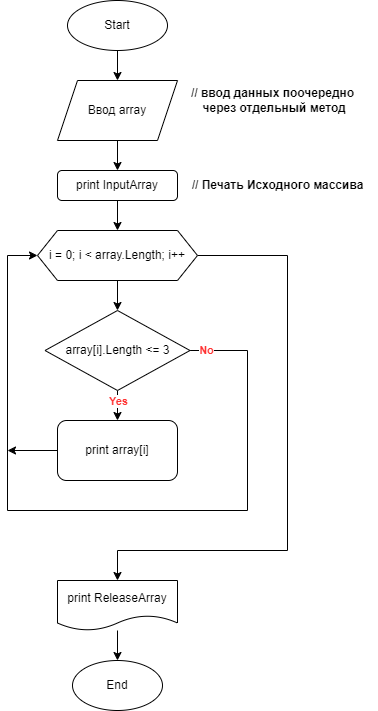

The diagram above was exported from draw.io. Its source (the exported page's mxGraphModel, read from the mxfile embedded in the PNG):
<mxGraphModel dx="1386" dy="767" grid="1" gridSize="10" guides="1" tooltips="1" connect="1" arrows="1" fold="1" page="1" pageScale="1" pageWidth="827" pageHeight="1169" math="0" shadow="0">
  <root>
    <mxCell id="0" />
    <mxCell id="1" parent="0" />
    <mxCell id="RRn5BLc-hn-4SKe7nkq0-3" style="edgeStyle=orthogonalEdgeStyle;rounded=0;orthogonalLoop=1;jettySize=auto;html=1;" edge="1" parent="1" source="RRn5BLc-hn-4SKe7nkq0-1" target="RRn5BLc-hn-4SKe7nkq0-2">
      <mxGeometry relative="1" as="geometry" />
    </mxCell>
    <mxCell id="RRn5BLc-hn-4SKe7nkq0-1" value="Start" style="ellipse;whiteSpace=wrap;html=1;" vertex="1" parent="1">
      <mxGeometry x="340" y="50" width="100" height="50" as="geometry" />
    </mxCell>
    <mxCell id="RRn5BLc-hn-4SKe7nkq0-4" style="edgeStyle=orthogonalEdgeStyle;rounded=0;orthogonalLoop=1;jettySize=auto;html=1;" edge="1" parent="1" source="RRn5BLc-hn-4SKe7nkq0-2">
      <mxGeometry relative="1" as="geometry">
        <mxPoint x="390" y="220" as="targetPoint" />
      </mxGeometry>
    </mxCell>
    <mxCell id="RRn5BLc-hn-4SKe7nkq0-2" value="Ввод array" style="shape=parallelogram;perimeter=parallelogramPerimeter;whiteSpace=wrap;html=1;fixedSize=1;" vertex="1" parent="1">
      <mxGeometry x="330" y="130" width="120" height="60" as="geometry" />
    </mxCell>
    <mxCell id="RRn5BLc-hn-4SKe7nkq0-9" style="edgeStyle=orthogonalEdgeStyle;rounded=0;orthogonalLoop=1;jettySize=auto;html=1;entryX=0.5;entryY=0;entryDx=0;entryDy=0;" edge="1" parent="1" source="RRn5BLc-hn-4SKe7nkq0-5" target="RRn5BLc-hn-4SKe7nkq0-8">
      <mxGeometry relative="1" as="geometry" />
    </mxCell>
    <mxCell id="RRn5BLc-hn-4SKe7nkq0-5" value="print InputArray" style="rounded=1;whiteSpace=wrap;html=1;" vertex="1" parent="1">
      <mxGeometry x="330" y="220" width="120" height="30" as="geometry" />
    </mxCell>
    <mxCell id="RRn5BLc-hn-4SKe7nkq0-6" value="&lt;span style=&quot;&quot;&gt;&lt;b&gt;// Печать Исходного массива&lt;/b&gt;&lt;/span&gt;" style="text;html=1;align=center;verticalAlign=middle;resizable=0;points=[];autosize=1;strokeColor=none;fillColor=none;" vertex="1" parent="1">
      <mxGeometry x="450" y="220" width="200" height="30" as="geometry" />
    </mxCell>
    <mxCell id="RRn5BLc-hn-4SKe7nkq0-7" value="&lt;b&gt;// ввод данных поочередно&lt;br&gt;&amp;nbsp;через отдельный метод&lt;/b&gt;" style="text;html=1;align=center;verticalAlign=middle;resizable=0;points=[];autosize=1;strokeColor=none;fillColor=none;" vertex="1" parent="1">
      <mxGeometry x="450" y="130" width="190" height="40" as="geometry" />
    </mxCell>
    <mxCell id="RRn5BLc-hn-4SKe7nkq0-11" style="edgeStyle=orthogonalEdgeStyle;rounded=0;orthogonalLoop=1;jettySize=auto;html=1;entryX=0.5;entryY=0;entryDx=0;entryDy=0;" edge="1" parent="1" source="RRn5BLc-hn-4SKe7nkq0-8" target="RRn5BLc-hn-4SKe7nkq0-10">
      <mxGeometry relative="1" as="geometry" />
    </mxCell>
    <mxCell id="RRn5BLc-hn-4SKe7nkq0-17" style="edgeStyle=orthogonalEdgeStyle;rounded=0;orthogonalLoop=1;jettySize=auto;html=1;entryX=0.5;entryY=0;entryDx=0;entryDy=0;" edge="1" parent="1" source="RRn5BLc-hn-4SKe7nkq0-8" target="RRn5BLc-hn-4SKe7nkq0-19">
      <mxGeometry relative="1" as="geometry">
        <mxPoint x="400" y="630" as="targetPoint" />
        <Array as="points">
          <mxPoint x="560" y="305" />
          <mxPoint x="560" y="600" />
          <mxPoint x="390" y="600" />
        </Array>
      </mxGeometry>
    </mxCell>
    <mxCell id="RRn5BLc-hn-4SKe7nkq0-8" value="i = 0; i &amp;lt; array.Length; i++" style="shape=hexagon;perimeter=hexagonPerimeter2;whiteSpace=wrap;html=1;fixedSize=1;" vertex="1" parent="1">
      <mxGeometry x="310" y="280" width="160" height="50" as="geometry" />
    </mxCell>
    <mxCell id="RRn5BLc-hn-4SKe7nkq0-15" style="edgeStyle=orthogonalEdgeStyle;rounded=0;orthogonalLoop=1;jettySize=auto;html=1;" edge="1" parent="1" source="RRn5BLc-hn-4SKe7nkq0-10" target="RRn5BLc-hn-4SKe7nkq0-14">
      <mxGeometry relative="1" as="geometry" />
    </mxCell>
    <mxCell id="RRn5BLc-hn-4SKe7nkq0-24" value="&lt;b&gt;&lt;font color=&quot;#ff3333&quot;&gt;Yes&lt;/font&gt;&lt;/b&gt;" style="edgeLabel;html=1;align=center;verticalAlign=middle;resizable=0;points=[];" vertex="1" connectable="0" parent="RRn5BLc-hn-4SKe7nkq0-15">
      <mxGeometry x="-0.7019" relative="1" as="geometry">
        <mxPoint y="3" as="offset" />
      </mxGeometry>
    </mxCell>
    <mxCell id="RRn5BLc-hn-4SKe7nkq0-16" style="edgeStyle=orthogonalEdgeStyle;rounded=0;orthogonalLoop=1;jettySize=auto;html=1;entryX=0;entryY=0.5;entryDx=0;entryDy=0;" edge="1" parent="1" source="RRn5BLc-hn-4SKe7nkq0-10" target="RRn5BLc-hn-4SKe7nkq0-8">
      <mxGeometry relative="1" as="geometry">
        <Array as="points">
          <mxPoint x="520" y="400" />
          <mxPoint x="520" y="560" />
          <mxPoint x="280" y="560" />
          <mxPoint x="280" y="305" />
        </Array>
      </mxGeometry>
    </mxCell>
    <mxCell id="RRn5BLc-hn-4SKe7nkq0-25" value="&lt;b&gt;No&lt;/b&gt;" style="edgeLabel;html=1;align=center;verticalAlign=middle;resizable=0;points=[];fontColor=#FF3333;" vertex="1" connectable="0" parent="RRn5BLc-hn-4SKe7nkq0-16">
      <mxGeometry x="-0.9581" y="1" relative="1" as="geometry">
        <mxPoint as="offset" />
      </mxGeometry>
    </mxCell>
    <mxCell id="RRn5BLc-hn-4SKe7nkq0-10" value="array[i].Length &amp;lt;= 3" style="rhombus;whiteSpace=wrap;html=1;" vertex="1" parent="1">
      <mxGeometry x="317.5" y="360" width="145" height="80" as="geometry" />
    </mxCell>
    <mxCell id="RRn5BLc-hn-4SKe7nkq0-18" style="edgeStyle=orthogonalEdgeStyle;rounded=0;orthogonalLoop=1;jettySize=auto;html=1;" edge="1" parent="1" source="RRn5BLc-hn-4SKe7nkq0-14">
      <mxGeometry x="-0.1429" y="-10" relative="1" as="geometry">
        <mxPoint x="280" y="500" as="targetPoint" />
        <Array as="points">
          <mxPoint x="280" y="500" />
        </Array>
        <mxPoint as="offset" />
      </mxGeometry>
    </mxCell>
    <mxCell id="RRn5BLc-hn-4SKe7nkq0-14" value="print array[i]" style="rounded=1;whiteSpace=wrap;html=1;" vertex="1" parent="1">
      <mxGeometry x="330" y="470" width="120" height="60" as="geometry" />
    </mxCell>
    <mxCell id="RRn5BLc-hn-4SKe7nkq0-23" style="edgeStyle=orthogonalEdgeStyle;rounded=0;orthogonalLoop=1;jettySize=auto;html=1;entryX=0.5;entryY=0;entryDx=0;entryDy=0;" edge="1" parent="1" source="RRn5BLc-hn-4SKe7nkq0-19" target="RRn5BLc-hn-4SKe7nkq0-21">
      <mxGeometry relative="1" as="geometry" />
    </mxCell>
    <mxCell id="RRn5BLc-hn-4SKe7nkq0-19" value="print&amp;nbsp;ReleaseArray" style="shape=document;whiteSpace=wrap;html=1;boundedLbl=1;" vertex="1" parent="1">
      <mxGeometry x="330" y="630" width="120" height="50" as="geometry" />
    </mxCell>
    <mxCell id="RRn5BLc-hn-4SKe7nkq0-21" value="End" style="ellipse;whiteSpace=wrap;html=1;" vertex="1" parent="1">
      <mxGeometry x="345" y="710" width="90" height="50" as="geometry" />
    </mxCell>
  </root>
</mxGraphModel>